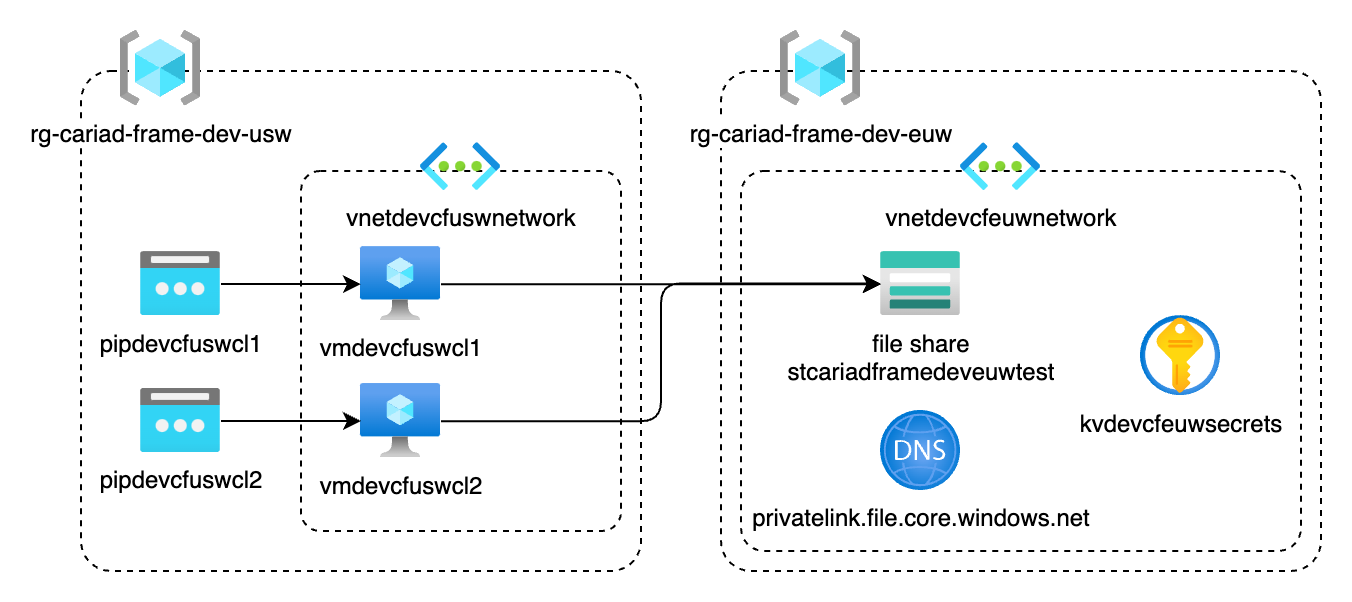

The diagram above was exported from draw.io. Its source (the exported page's mxGraphModel, read from the mxfile embedded in the PNG):
<mxGraphModel dx="1109" dy="653" grid="0" gridSize="10" guides="1" tooltips="1" connect="1" arrows="1" fold="1" page="1" pageScale="1" pageWidth="827" pageHeight="1169" math="0" shadow="0">
  <root>
    <mxCell id="0" />
    <mxCell id="1" parent="0" />
    <mxCell id="5" value="" style="rounded=1;whiteSpace=wrap;html=1;dashed=1;fillColor=none;arcSize=6;" parent="1" vertex="1">
      <mxGeometry x="320" y="60" width="300" height="250" as="geometry" />
    </mxCell>
    <mxCell id="2" value="" style="rounded=1;whiteSpace=wrap;html=1;dashed=1;fillColor=none;arcSize=6;" parent="1" vertex="1">
      <mxGeometry x="330" y="110" width="280" height="190" as="geometry" />
    </mxCell>
    <mxCell id="4" value="vnetdevcfeuwnetwork" style="aspect=fixed;html=1;points=[];align=center;image;fontSize=12;image=img/lib/azure2/networking/Virtual_Networks.svg;dashed=1;fillColor=none;" parent="1" vertex="1">
      <mxGeometry x="440" y="96.12" width="40" height="23.88" as="geometry" />
    </mxCell>
    <mxCell id="7" value="rg-cariad-frame-dev-euw" style="aspect=fixed;html=1;points=[];align=center;image;fontSize=12;image=img/lib/azure2/general/Resource_Groups.svg;dashed=1;fillColor=none;" parent="1" vertex="1">
      <mxGeometry x="350" y="40" width="40" height="37.65" as="geometry" />
    </mxCell>
    <mxCell id="8" value="privatelink.file.core.windows.net" style="aspect=fixed;html=1;points=[];align=center;image;fontSize=12;image=img/lib/azure2/networking/DNS_Zones.svg;dashed=1;fillColor=none;" parent="1" vertex="1">
      <mxGeometry x="400" y="230" width="40" height="40" as="geometry" />
    </mxCell>
    <mxCell id="9" value="file share&lt;br&gt;stcariadframedeveuwtest" style="aspect=fixed;html=1;points=[];align=center;image;fontSize=12;image=img/lib/azure2/storage/Storage_Accounts.svg;dashed=1;fillColor=none;labelBackgroundColor=none;" parent="1" vertex="1">
      <mxGeometry x="400" y="150.55" width="40" height="32" as="geometry" />
    </mxCell>
    <mxCell id="11" value="kvdevcfeuwsecrets" style="aspect=fixed;html=1;points=[];align=center;image;fontSize=12;image=img/lib/azure2/security/Key_Vaults.svg;dashed=1;fillColor=none;" parent="1" vertex="1">
      <mxGeometry x="530" y="182.55" width="40" height="40" as="geometry" />
    </mxCell>
    <mxCell id="12" value="" style="rounded=1;whiteSpace=wrap;html=1;dashed=1;fillColor=none;arcSize=6;" parent="1" vertex="1">
      <mxGeometry y="60" width="280" height="250" as="geometry" />
    </mxCell>
    <mxCell id="13" value="" style="rounded=1;whiteSpace=wrap;html=1;dashed=1;fillColor=none;arcSize=6;" parent="1" vertex="1">
      <mxGeometry x="110" y="110" width="160" height="180" as="geometry" />
    </mxCell>
    <mxCell id="14" value="vnetdevcfuswnetwork" style="aspect=fixed;html=1;points=[];align=center;image;fontSize=12;image=img/lib/azure2/networking/Virtual_Networks.svg;dashed=1;fillColor=none;" parent="1" vertex="1">
      <mxGeometry x="170" y="96.12" width="40" height="23.88" as="geometry" />
    </mxCell>
    <mxCell id="15" value="rg-cariad-frame-dev-usw" style="aspect=fixed;html=1;points=[];align=center;image;fontSize=12;image=img/lib/azure2/general/Resource_Groups.svg;dashed=1;fillColor=none;" parent="1" vertex="1">
      <mxGeometry x="20" y="40" width="40" height="37.65" as="geometry" />
    </mxCell>
    <mxCell id="32" style="edgeStyle=orthogonalEdgeStyle;jumpStyle=arc;html=1;" parent="1" source="19" target="9" edge="1">
      <mxGeometry relative="1" as="geometry" />
    </mxCell>
    <mxCell id="19" value="vmdevcfuswcl1" style="aspect=fixed;html=1;points=[];align=center;image;fontSize=12;image=img/lib/azure2/compute/Virtual_Machine.svg;dashed=1;fillColor=none;" parent="1" vertex="1">
      <mxGeometry x="140" y="148" width="40" height="37.1" as="geometry" />
    </mxCell>
    <mxCell id="40" style="edgeStyle=orthogonalEdgeStyle;jumpStyle=arc;html=1;entryX=-0.003;entryY=0.49;entryDx=0;entryDy=0;entryPerimeter=0;" parent="1" source="20" target="9" edge="1">
      <mxGeometry relative="1" as="geometry">
        <Array as="points">
          <mxPoint x="290" y="235" />
          <mxPoint x="290" y="166" />
        </Array>
      </mxGeometry>
    </mxCell>
    <mxCell id="20" value="vmdevcfuswcl2" style="aspect=fixed;html=1;points=[];align=center;image;fontSize=12;image=img/lib/azure2/compute/Virtual_Machine.svg;dashed=1;fillColor=none;" parent="1" vertex="1">
      <mxGeometry x="140" y="216.45" width="40" height="37.1" as="geometry" />
    </mxCell>
    <mxCell id="24" style="edgeStyle=none;html=1;" parent="1" source="21" target="19" edge="1">
      <mxGeometry relative="1" as="geometry" />
    </mxCell>
    <mxCell id="21" value="pipdevcfuswcl1" style="aspect=fixed;html=1;points=[];align=center;image;fontSize=12;image=img/lib/azure2/networking/Public_IP_Addresses.svg;dashed=1;fillColor=none;" parent="1" vertex="1">
      <mxGeometry x="30" y="150.55" width="40" height="32" as="geometry" />
    </mxCell>
    <mxCell id="25" style="edgeStyle=none;html=1;" parent="1" source="22" target="20" edge="1">
      <mxGeometry relative="1" as="geometry" />
    </mxCell>
    <mxCell id="22" value="pipdevcfuswcl2" style="aspect=fixed;html=1;points=[];align=center;image;fontSize=12;image=img/lib/azure2/networking/Public_IP_Addresses.svg;dashed=1;fillColor=none;" parent="1" vertex="1">
      <mxGeometry x="30" y="219" width="40" height="32" as="geometry" />
    </mxCell>
  </root>
</mxGraphModel>